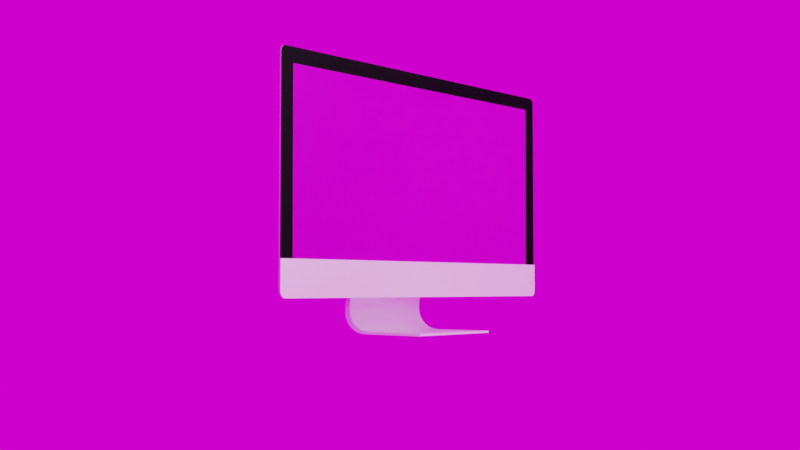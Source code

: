 # Source: MONITOR.blend  (saved by Blender 2.92.15; exported with 4.5.12 LTS)
import bpy
from mathutils import Matrix  # noqa: F401  (used for matrix-valued properties, if any)

bpy.ops.wm.read_factory_settings(use_empty=True)
scene = bpy.context.scene
scene.name = 'Scene'

# ---- collections
col_collection = bpy.data.collections.new('Collection'); scene.collection.children.link(col_collection)

# ---- images (referenced by path relative to the original .blend; pixels are not part of the script)
import os
ASSET_DIR = os.environ.get("B2B_ASSET_DIR", "")  # directory of the original .blend (textures are referenced by path, not embedded)
HERE = os.path.dirname(os.path.abspath(__file__))  # packed textures are extracted next to this script under _unpacked/

def load_image(name, relpath, width, height, colorspace="sRGB"):
    """Load a texture the original file referenced (path relative to the .blend, or extracted next to this script)."""
    p = next((c for c in (os.path.join(HERE, relpath), os.path.join(ASSET_DIR, relpath)) if relpath and os.path.exists(c)), "")
    if p:
        img = bpy.data.images.load(p, check_existing=True)
        img.name = name
    else:  # same state as the original file: an image datablock whose file is absent (Cycles renders it pink)
        img = bpy.data.images.new(name, width, height)
        img.source = "FILE"
        img.filepath = "//" + (relpath or name)
    img.colorspace_settings.name = colorspace
    return img
img_blur_detail_png = load_image('BLUR DETAIL.png', 'BLUR DETAIL.png', 1024, 1024, 'sRGB')
img_christmas_photo_studio_04_4k_exr = load_image('christmas_photo_studio_04_4k.exr', 'christmas_photo_studio_04_4k.exr', 1024, 1024, 'Linear Rec.709')

# ---- materials (node trees are filled in below, after node groups)
mat_glass = bpy.data.materials.new('GLASS')
mat_glass.alpha_threshold = 0.0
mat_glass.line_color = (0.0, 0.0, 0.0, 1.0)
mat_bottom_line = bpy.data.materials.new('BOTTOM LINE')
mat_frame = bpy.data.materials.new('FRAME')
mat_base_color = bpy.data.materials.new('BASE COLOR')

# ---- node groups
ng_auto_smooth = bpy.data.node_groups.new('Auto Smooth', 'GeometryNodeTree')
_s = ng_auto_smooth.interface.new_socket(name='Geometry', in_out='OUTPUT', socket_type='NodeSocketGeometry')
_s = ng_auto_smooth.interface.new_socket(name='Geometry', in_out='INPUT', socket_type='NodeSocketGeometry')
_s = ng_auto_smooth.interface.new_socket(name='Angle', in_out='INPUT', socket_type='NodeSocketFloat')
_s.subtype = 'ANGLE'
_s.min_value = 0.0
_s.max_value = 3.142
ng_auto_smooth.is_modifier = True
_N = ng_auto_smooth.nodes; _L = ng_auto_smooth.links
n0 = _N.new('NodeGroupOutput'); n0.name = 'Group Output'; n0.location = (480, -100)
n1 = _N.new('NodeGroupInput'); n1.name = 'Group Input'; n1.location = (-420, -300)
n2 = _N.new('NodeGroupInput'); n2.name = 'Group Input.001'; n2.location = (-60, -100)
n3 = _N.new('GeometryNodeSetShadeSmooth'); n3.name = 'Set Shade Smooth'; n3.location = (120, -100)
n3.domain = 'EDGE'
n4 = _N.new('GeometryNodeSetShadeSmooth'); n4.name = 'Set Shade Smooth.001'; n4.location = (300, -100)
n5 = _N.new('GeometryNodeInputMeshEdgeAngle'); n5.name = 'Edge Angle'; n5.location = (-420, -220)
n6 = _N.new('GeometryNodeInputEdgeSmooth'); n6.name = 'Is Edge Smooth'; n6.location = (-60, -160)
n7 = _N.new('GeometryNodeInputShadeSmooth'); n7.name = 'Is Face Smooth'; n7.location = (-240, -340)
n8 = _N.new('FunctionNodeBooleanMath'); n8.name = 'Boolean Math'; n8.location = (-60, -220)
n9 = _N.new('FunctionNodeCompare'); n9.name = 'Compare'; n9.location = (-240, -180)
n9.operation = 'LESS_EQUAL'
_L.new(n5.outputs[0], n9.inputs[0])
_L.new(n4.outputs[0], n0.inputs[0])
_L.new(n1.outputs[1], n9.inputs[1])
_L.new(n9.outputs[0], n8.inputs[0])
_L.new(n7.outputs[0], n8.inputs[1])
_L.new(n2.outputs[0], n3.inputs[0])
_L.new(n6.outputs[0], n3.inputs[1])
_L.new(n3.outputs[0], n4.inputs[0])
_L.new(n8.outputs[0], n3.inputs[2])
n0.is_active_output = True

# ---- material node trees
mat_glass.use_nodes = True; mat_glass.node_tree.nodes.clear()
_N = mat_glass.node_tree.nodes; _L = mat_glass.node_tree.links
n0 = _N.new('ShaderNodeOutputMaterial'); n0.name = 'Material Output'; n0.location = (300, 300)
n1 = _N.new('ShaderNodeBsdfGlass'); n1.name = 'Glass BSDF'; n1.location = (-68, 285)
n1.distribution = 'BECKMANN'
n1.inputs[0].default_value = (0.0985, 0.0985, 0.0985, 1.0)
n1.inputs[1].default_value = 0.2059
n1.inputs[2].default_value = 1.45
n2 = _N.new('ShaderNodeBsdfDiffuse'); n2.name = 'Diffuse BSDF'; n2.location = (-72, 66)
n3 = _N.new('ShaderNodeTexImage'); n3.name = 'Image Texture'; n3.location = (-394, 80)
n3.width = 241
n3.image = img_blur_detail_png
n4 = _N.new('ShaderNodeMixShader'); n4.name = 'Mix Shader'; n4.location = (166, 180)
n4.inputs[0].default_value = 0.5167
_L.new(n4.outputs[0], n0.inputs[0])
_L.new(n1.outputs[0], n4.inputs[1])
_L.new(n2.outputs[0], n4.inputs[2])
_L.new(n3.outputs[0], n2.inputs[0])
n0.is_active_output = True
mat_bottom_line.use_nodes = True; mat_bottom_line.node_tree.nodes.clear()
_N = mat_bottom_line.node_tree.nodes; _L = mat_bottom_line.node_tree.links
n0 = _N.new('ShaderNodeBsdfPrincipled'); n0.name = 'Principled BSDF'; n0.location = (10, 300)
n0.distribution = 'GGX'
n0.subsurface_method = 'BURLEY'
n0.inputs[0].default_value = (1.0, 1.0, 1.0, 1.0)
n0.inputs[1].default_value = 0.3309
n0.inputs[2].default_value = 0.25
n0.inputs[3].default_value = 1.45
n0.inputs[27].default_value = (0.0, 0.0, 0.0, 1.0)
n0.inputs[28].default_value = 1.0
n1 = _N.new('ShaderNodeOutputMaterial'); n1.name = 'Material Output'; n1.location = (300, 300)
_L.new(n0.outputs[0], n1.inputs[0])
n1.is_active_output = True
mat_frame.use_nodes = True; mat_frame.node_tree.nodes.clear()
_N = mat_frame.node_tree.nodes; _L = mat_frame.node_tree.links
n0 = _N.new('ShaderNodeOutputMaterial'); n0.name = 'Material Output'; n0.location = (300, 300)
n1 = _N.new('ShaderNodeBsdfGlass'); n1.name = 'Glass BSDF'; n1.location = (10, 300)
n1.distribution = 'BECKMANN'
n1.inputs[0].default_value = (0.08353, 0.08353, 0.08353, 1.0)
n1.inputs[1].default_value = 0.4118
n1.inputs[2].default_value = 1.45
_L.new(n1.outputs[0], n0.inputs[0])
n0.is_active_output = True
mat_base_color.use_nodes = True; mat_base_color.node_tree.nodes.clear()
_N = mat_base_color.node_tree.nodes; _L = mat_base_color.node_tree.links
n0 = _N.new('ShaderNodeBsdfPrincipled'); n0.name = 'Principled BSDF'; n0.location = (10, 300)
n0.distribution = 'GGX'
n0.subsurface_method = 'BURLEY'
n0.inputs[0].default_value = (1.0, 1.0, 1.0, 1.0)
n0.inputs[1].default_value = 0.375
n0.inputs[2].default_value = 0.2794
n0.inputs[3].default_value = 1.45
n0.inputs[27].default_value = (0.0, 0.0, 0.0, 1.0)
n0.inputs[28].default_value = 1.0
n1 = _N.new('ShaderNodeOutputMaterial'); n1.name = 'Material Output'; n1.location = (300, 300)
_L.new(n0.outputs[0], n1.inputs[0])
n1.is_active_output = True

# ---- world
world_world = bpy.data.worlds.new('World'); scene.world = world_world
world_world.use_nodes = True; world_world.node_tree.nodes.clear()
_N = world_world.node_tree.nodes; _L = world_world.node_tree.links
n0 = _N.new('ShaderNodeOutputWorld'); n0.name = 'World Output'; n0.location = (300, 300)
n1 = _N.new('ShaderNodeBackground'); n1.name = 'Background'; n1.location = (10, 300)
n2 = _N.new('ShaderNodeTexEnvironment'); n2.name = 'Environment Texture'; n2.location = (-323, 222)
n2.image = img_christmas_photo_studio_04_4k_exr
_L.new(n1.outputs[0], n0.inputs[0])
_L.new(n2.outputs[0], n1.inputs[0])
n0.is_active_output = True
world_world.color = (0.05088, 0.05088, 0.05088)
world_world.use_sun_shadow = False
world_world.sun_shadow_jitter_overblur = 0.0

# ---- cameras
cam_camera = bpy.data.cameras.new('Camera')
cam_camera.clip_end = 100.0
cam_camera.ortho_scale = 7.314

# ---- lights
light_area = bpy.data.lights.new('Area', 'AREA')
light_area.transmission_factor = 0.0
light_area.energy = 392.7
light_area.shadow_soft_size = 1.0
light_area.shadow_maximum_resolution = 0.006
light_area.use_absolute_resolution = True
light_area.size = 1.0
light_area.size_y = 1.0
light_area_001 = bpy.data.lights.new('Area.001', 'AREA')
light_area_001.transmission_factor = 0.0
light_area_001.energy = 392.7
light_area_001.shadow_soft_size = 1.0
light_area_001.shadow_maximum_resolution = 0.006
light_area_001.use_absolute_resolution = True
light_area_001.size = 1.0
light_area_001.size_y = 1.0

# ---- meshes
me_cube = bpy.data.meshes.new('Cube')
me_cube.from_pydata([(0.4878, 0.005196, -0.5064), (-0.4349, 0.005196, -0.5013), (0.4878, 0.005762, -0.5518), (-0.4349, 0.005762, -0.5518), (0.4878, 0.4152, -1.459), (0.4878, 0.1924, -1.769), (0.4878, 0.4304, -1.504), (0.4878, 0.438, -1.547), (0.4878, 0.438, -1.588), (0.4878, 0.4302, -1.627), (0.4878, 0.415, -1.663), (0.4878, 0.3925, -1.694), (0.4878, 0.3632, -1.72), (0.4878, 0.3278, -1.741), (0.4878, 0.287, -1.757), (0.4878, 0.2415, -1.766), (-0.4349, 0.1949, -1.767), (-0.4349, 0.4175, -1.455), (-0.4349, 0.2441, -1.763), (-0.4349, 0.2896, -1.754), (-0.4349, 0.3304, -1.738), (-0.4349, 0.3658, -1.717), (-0.4349, 0.395, -1.69), (-0.4349, 0.4175, -1.659), (-0.4349, 0.4327, -1.623), (-0.4349, 0.4404, -1.584), (-0.4349, 0.4404, -1.543), (-0.4349, 0.4327, -1.5), (0.5022, 0.3812, -1.441), (0.4999, 0.16, -1.748), (0.5028, 0.3957, -1.485), (0.5033, 0.4028, -1.528), (0.5036, 0.4024, -1.569), (0.5037, 0.3945, -1.607), (0.5037, 0.3792, -1.642), (0.5035, 0.3569, -1.673), (0.503, 0.328, -1.699), (0.5025, 0.2931, -1.72), (0.5017, 0.2529, -1.735), (0.5009, 0.2083, -1.745), (-0.4228, 0.1599, -1.748), (-0.4204, 0.3812, -1.441), (-0.4218, 0.2081, -1.745), (-0.4209, 0.2528, -1.735), (-0.4202, 0.293, -1.72), (-0.4196, 0.328, -1.699), (-0.4192, 0.3569, -1.673), (-0.4189, 0.3792, -1.642), (-0.4189, 0.3945, -1.607), (-0.419, 0.4024, -1.569), (-0.4193, 0.4029, -1.528), (-0.4198, 0.3957, -1.485), (0.4878, -0.415, -1.761), (0.4878, -0.4104, -1.766), (0.4878, -0.415, -1.762), (0.4878, -0.415, -1.762), (0.4878, -0.4148, -1.763), (0.4878, -0.4146, -1.764), (0.4878, -0.4142, -1.765), (0.4878, -0.4138, -1.765), (0.4878, -0.4132, -1.766), (0.4878, -0.4126, -1.766), (0.4878, -0.4119, -1.766), (0.4878, -0.4111, -1.766), (-0.4349, -0.4055, -1.768), (-0.4349, -0.4114, -1.763), (-0.4349, -0.4063, -1.768), (-0.4349, -0.4071, -1.768), (-0.4349, -0.4078, -1.768), (-0.4349, -0.4085, -1.767), (-0.4349, -0.4092, -1.767), (-0.4349, -0.4098, -1.766), (-0.4349, -0.4103, -1.766), (-0.4349, -0.4107, -1.765), (-0.4349, -0.4111, -1.764), (-0.4349, -0.4113, -1.763), (0.4879, -0.4071, -1.747), (0.4878, -0.4135, -1.752), (0.4879, -0.4079, -1.747), (0.4878, -0.4087, -1.747), (0.4878, -0.4094, -1.747), (0.4878, -0.4102, -1.747), (0.4878, -0.4109, -1.748), (0.4878, -0.4116, -1.748), (0.4878, -0.4121, -1.749), (0.4878, -0.4126, -1.75), (0.4878, -0.413, -1.75), (0.4878, -0.4133, -1.751), (-0.4349, -0.4122, -1.752), (-0.4347, -0.4071, -1.747), (-0.4349, -0.4122, -1.751), (-0.4349, -0.4121, -1.75), (-0.4348, -0.4119, -1.75), (-0.4348, -0.4115, -1.749), (-0.4348, -0.4111, -1.748), (-0.4348, -0.4106, -1.748), (-0.4348, -0.41, -1.747), (-0.4348, -0.4093, -1.747), (-0.4348, -0.4086, -1.747), (-0.4348, -0.4079, -1.747), (0.4878, -0.01141, -0.5064), (-0.4349, -0.01141, -0.5013), (0.4878, -0.01084, -0.5518), (-0.4349, -0.01084, -0.5518), (1.649, -0.04352, 0.4901), (1.7, -0.04344, 0.432), (1.658, -0.04163, 0.456), (1.655, -0.04352, 0.4894), (1.661, -0.04352, 0.488), (1.666, -0.04351, 0.486), (1.671, -0.04351, 0.4833), (1.676, -0.04351, 0.4801), (1.681, -0.0435, 0.4762), (1.685, -0.0435, 0.4718), (1.689, -0.04349, 0.467), (1.692, -0.04348, 0.4618), (1.695, -0.04348, 0.4562), (1.697, -0.04347, 0.4503), (1.699, -0.04346, 0.4443), (1.7, -0.04345, 0.4382), (-1.647, -0.04345, 0.4399), (-1.597, -0.04352, 0.492), (-1.609, -0.04178, 0.4594), (-1.647, -0.04346, 0.4461), (-1.646, -0.04347, 0.4521), (-1.644, -0.04347, 0.4579), (-1.642, -0.04348, 0.4635), (-1.639, -0.04349, 0.4688), (-1.636, -0.04349, 0.4736), (-1.632, -0.0435, 0.478), (-1.628, -0.0435, 0.4819), (-1.623, -0.04351, 0.4852), (-1.619, -0.04351, 0.4879), (-1.613, -0.04351, 0.4899), (-1.608, -0.04352, 0.4913), (-1.602, -0.04352, 0.492), (1.7, -0.04127, -1.397), (1.649, -0.0412, -1.452), (1.66, -0.03944, -1.419), (1.7, -0.04126, -1.403), (1.699, -0.04125, -1.409), (1.697, -0.04125, -1.415), (1.695, -0.04124, -1.421), (1.692, -0.04123, -1.426), (1.689, -0.04122, -1.431), (1.685, -0.04122, -1.436), (1.681, -0.04121, -1.44), (1.676, -0.04121, -1.444), (1.671, -0.0412, -1.447), (1.666, -0.0412, -1.449), (1.661, -0.0412, -1.451), (1.655, -0.0412, -1.452), (-1.596, -0.0412, -1.452), (-1.647, -0.04126, -1.397), (-1.607, -0.03944, -1.419), (-1.602, -0.0412, -1.452), (-1.608, -0.0412, -1.451), (-1.613, -0.0412, -1.449), (-1.618, -0.0412, -1.447), (-1.623, -0.04121, -1.444), (-1.628, -0.04121, -1.44), (-1.632, -0.04122, -1.436), (-1.636, -0.04122, -1.431), (-1.639, -0.04123, -1.426), (-1.642, -0.04123, -1.421), (-1.644, -0.04124, -1.415), (-1.646, -0.04125, -1.409), (-1.647, -0.04125, -1.403), (1.7, -0.0573, 0.4319), (1.649, -0.05738, 0.4901), (1.7, -0.05731, 0.4381), (1.699, -0.05732, 0.4443), (1.697, -0.05733, 0.4503), (1.695, -0.05734, 0.4561), (1.692, -0.05734, 0.4617), (1.689, -0.05735, 0.467), (1.685, -0.05736, 0.4718), (1.681, -0.05736, 0.4762), (1.676, -0.05737, 0.48), (1.671, -0.05737, 0.4833), (1.666, -0.05737, 0.486), (1.661, -0.05737, 0.488), (1.655, -0.05738, 0.4894), (-1.597, -0.05738, 0.492), (-1.647, -0.05731, 0.4399), (-1.602, -0.05738, 0.492), (-1.608, -0.05738, 0.4913), (-1.613, -0.05737, 0.4899), (-1.619, -0.05737, 0.4878), (-1.623, -0.05737, 0.4851), (-1.628, -0.05736, 0.4818), (-1.632, -0.05736, 0.478), (-1.636, -0.05735, 0.4736), (-1.639, -0.05735, 0.4687), (-1.642, -0.05734, 0.4635), (-1.644, -0.05733, 0.4579), (-1.646, -0.05733, 0.4521), (-1.647, -0.05732, 0.446), (1.649, -0.05506, -1.452), (1.7, -0.05513, -1.397), (1.655, -0.05506, -1.452), (1.661, -0.05506, -1.451), (1.666, -0.05506, -1.449), (1.671, -0.05506, -1.447), (1.676, -0.05507, -1.444), (1.681, -0.05507, -1.44), (1.685, -0.05508, -1.436), (1.689, -0.05508, -1.431), (1.692, -0.05509, -1.426), (1.695, -0.0551, -1.421), (1.697, -0.05511, -1.415), (1.699, -0.05511, -1.409), (1.7, -0.05512, -1.403), (-1.647, -0.05512, -1.397), (-1.596, -0.05506, -1.452), (-1.647, -0.05511, -1.403), (-1.646, -0.05511, -1.409), (-1.644, -0.0551, -1.415), (-1.642, -0.05509, -1.421), (-1.639, -0.05509, -1.426), (-1.636, -0.05508, -1.431), (-1.632, -0.05508, -1.436), (-1.628, -0.05507, -1.44), (-1.623, -0.05507, -1.444), (-1.618, -0.05506, -1.447), (-1.613, -0.05506, -1.449), (-1.608, -0.05506, -1.451), (-1.602, -0.05506, -1.452), (1.7, -0.05543, -1.147), (-1.647, -0.05542, -1.147), (1.7, -0.04157, -1.147), (-1.513, -0.05542, -1.147), (1.561, -0.05543, -1.147), (-1.521, -0.05722, 0.3617), (1.57, -0.05723, 0.3669), (1.7, -0.06368, -1.397), (1.7, -0.06367, -1.403), (1.699, -0.06366, -1.409), (1.697, -0.06365, -1.415), (1.695, -0.06365, -1.421), (1.692, -0.06364, -1.426), (1.689, -0.06363, -1.431), (1.685, -0.06363, -1.436), (1.681, -0.06362, -1.44), (1.676, -0.06362, -1.444), (1.671, -0.06361, -1.447), (1.666, -0.06361, -1.449), (1.661, -0.06361, -1.451), (1.655, -0.06361, -1.452), (1.649, -0.06361, -1.452), (-1.647, -0.06366, -1.403), (-1.647, -0.06367, -1.397), (-1.646, -0.06366, -1.409), (-1.644, -0.06365, -1.415), (-1.642, -0.06364, -1.421), (-1.639, -0.06364, -1.426), (-1.636, -0.06363, -1.431), (-1.632, -0.06362, -1.436), (-1.628, -0.06362, -1.44), (-1.623, -0.06362, -1.444), (-1.618, -0.06361, -1.447), (-1.613, -0.06361, -1.449), (-1.608, -0.06361, -1.451), (-1.602, -0.06361, -1.452), (-1.596, -0.06361, -1.452), (1.7, -0.06398, -1.147), (-1.647, -0.06397, -1.147), (1.561, -0.06398, -1.147), (-1.513, -0.06397, -1.147)], [], [(2, 3, 41, 28), (29, 40, 89, 76), (40, 16, 64, 66, 67, 68, 69, 70, 71, 72, 73, 74, 75, 65, 88, 90, 91, 92, 93, 94, 95, 96, 97, 98, 99, 89), (5, 29, 76, 78, 79, 80, 81, 82, 83, 84, 85, 86, 87, 77, 52, 54, 55, 56, 57, 58, 59, 60, 61, 62, 63, 53), (0, 2, 28, 4), (3, 1, 17, 41), (1, 0, 4, 17), (5, 16, 18, 15), (15, 18, 19, 14), (14, 19, 20, 13), (13, 20, 21, 12), (12, 21, 22, 11), (11, 22, 23, 10), (10, 23, 24, 9), (9, 24, 25, 8), (8, 25, 26, 7), (7, 26, 27, 6), (6, 27, 17, 4), (4, 28, 30, 6), (6, 30, 31, 7), (7, 31, 32, 8), (8, 32, 33, 9), (9, 33, 34, 10), (10, 34, 35, 11), (11, 35, 36, 12), (12, 36, 37, 13), (13, 37, 38, 14), (14, 38, 39, 15), (15, 39, 29, 5), (16, 40, 42, 18), (18, 42, 43, 19), (19, 43, 44, 20), (20, 44, 45, 21), (21, 45, 46, 22), (22, 46, 47, 23), (23, 47, 48, 24), (24, 48, 49, 25), (25, 49, 50, 26), (26, 50, 51, 27), (27, 51, 41, 17), (40, 29, 39, 42), (42, 39, 38, 43), (43, 38, 37, 44), (44, 37, 36, 45), (45, 36, 35, 46), (46, 35, 34, 47), (47, 34, 33, 48), (48, 33, 32, 49), (49, 32, 31, 50), (50, 31, 30, 51), (51, 30, 28, 41), (77, 88, 65, 52), (52, 65, 75, 54), (54, 75, 74, 55), (55, 74, 73, 56), (56, 73, 72, 57), (57, 72, 71, 58), (58, 71, 70, 59), (59, 70, 69, 60), (60, 69, 68, 61), (61, 68, 67, 62), (62, 67, 66, 63), (63, 66, 64, 53), (88, 77, 87, 90), (90, 87, 86, 91), (91, 86, 85, 92), (92, 85, 84, 93), (93, 84, 83, 94), (94, 83, 82, 95), (95, 82, 81, 96), (96, 81, 80, 97), (97, 80, 79, 98), (98, 79, 78, 99), (99, 78, 76, 89), (16, 5, 53, 64), (3, 2, 102, 103), (136, 230, 228, 199), (2, 0, 100, 102), (1, 3, 103, 101), (0, 1, 101, 100), (168, 170, 171, 172, 173, 174, 175, 176, 177, 178, 179, 180, 181, 182, 169, 183, 185, 186, 187, 188, 189, 190, 191, 192, 193, 194, 195, 196, 197, 184, 229, 231, 233, 234, 232, 228), (152, 137, 198, 214), (100, 101, 122, 121, 104, 106), (103, 102, 138, 137, 152, 154), (120, 153, 213, 229, 184), (101, 103, 154, 153, 120, 122), (102, 100, 106, 105, 230, 136, 138), (104, 107, 106), (107, 108, 106), (108, 109, 106), (109, 110, 106), (110, 111, 106), (111, 112, 106), (112, 113, 106), (113, 114, 106), (114, 115, 106), (115, 116, 106), (116, 117, 106), (117, 118, 106), (118, 119, 106), (119, 105, 106), (120, 123, 122), (123, 124, 122), (124, 125, 122), (125, 126, 122), (126, 127, 122), (127, 128, 122), (128, 129, 122), (129, 130, 122), (130, 131, 122), (131, 132, 122), (132, 133, 122), (133, 134, 122), (134, 135, 122), (135, 121, 122), (136, 139, 138), (139, 140, 138), (140, 141, 138), (141, 142, 138), (142, 143, 138), (143, 144, 138), (144, 145, 138), (145, 146, 138), (146, 147, 138), (147, 148, 138), (148, 149, 138), (149, 150, 138), (150, 151, 138), (151, 137, 138), (152, 155, 154), (155, 156, 154), (156, 157, 154), (157, 158, 154), (158, 159, 154), (159, 160, 154), (160, 161, 154), (161, 162, 154), (162, 163, 154), (163, 164, 154), (164, 165, 154), (165, 166, 154), (166, 167, 154), (167, 153, 154), (136, 199, 212, 139), (139, 212, 211, 140), (140, 211, 210, 141), (141, 210, 209, 142), (142, 209, 208, 143), (143, 208, 207, 144), (144, 207, 206, 145), (145, 206, 205, 146), (146, 205, 204, 147), (147, 204, 203, 148), (148, 203, 202, 149), (149, 202, 201, 150), (150, 201, 200, 151), (151, 200, 198, 137), (213, 153, 167, 215), (215, 167, 166, 216), (216, 166, 165, 217), (217, 165, 164, 218), (218, 164, 163, 219), (219, 163, 162, 220), (220, 162, 161, 221), (221, 161, 160, 222), (222, 160, 159, 223), (223, 159, 158, 224), (224, 158, 157, 225), (225, 157, 156, 226), (226, 156, 155, 227), (227, 155, 152, 214), (104, 169, 182, 107), (107, 182, 181, 108), (108, 181, 180, 109), (109, 180, 179, 110), (110, 179, 178, 111), (111, 178, 177, 112), (112, 177, 176, 113), (113, 176, 175, 114), (114, 175, 174, 115), (115, 174, 173, 116), (116, 173, 172, 117), (117, 172, 171, 118), (118, 171, 170, 119), (119, 170, 168, 105), (183, 121, 135, 185), (185, 135, 134, 186), (186, 134, 133, 187), (187, 133, 132, 188), (188, 132, 131, 189), (189, 131, 130, 190), (190, 130, 129, 191), (191, 129, 128, 192), (192, 128, 127, 193), (193, 127, 126, 194), (194, 126, 125, 195), (195, 125, 124, 196), (196, 124, 123, 197), (197, 123, 120, 184), (104, 121, 183, 169), (228, 230, 105, 168), (200, 201, 247, 248), (265, 267, 268, 266, 251, 250, 252, 253, 254, 255, 256, 257, 258, 259, 260, 261, 262, 263, 264, 249, 248, 247, 246, 245, 244, 243, 242, 241, 240, 239, 238, 237, 236, 235), (232, 234, 233, 231), (225, 226, 262, 261), (231, 229, 266, 268), (206, 207, 241, 242), (219, 220, 256, 255), (232, 231, 268, 267), (198, 200, 248, 249), (226, 227, 263, 262), (212, 199, 235, 236), (199, 228, 265, 235), (205, 206, 242, 243), (220, 221, 257, 256), (213, 215, 250, 251), (227, 214, 264, 263), (211, 212, 236, 237), (204, 205, 243, 244), (221, 222, 258, 257), (210, 211, 237, 238), (215, 216, 252, 250), (203, 204, 244, 245), (222, 223, 259, 258), (214, 198, 249, 264), (209, 210, 238, 239), (216, 217, 253, 252), (202, 203, 245, 246), (223, 224, 260, 259), (229, 213, 251, 266), (208, 209, 239, 240), (217, 218, 254, 253), (201, 202, 246, 247), (224, 225, 261, 260), (207, 208, 240, 241), (218, 219, 255, 254), (228, 232, 267, 265)])
me_cube.polygons.foreach_set('use_smooth', [True] * 237)
me_cube.polygons.foreach_set('material_index', [3, 3, 3, 3, 3, 3, 3, 3, 3, 3, 3, 3, 3, 3, 3, 3, 3, 3, 3, 3, 3, 3, 3, 3, 3, 3, 3, 3, 3, 3, 3, 3, 3, 3, 3, 3, 3, 3, 3, 3, 3, 3, 3, 3, 3, 3, 3, 3, 3, 3, 3, 3, 3, 3, 3, 3, 3, 3, 3, 3, 3, 3, 3, 3, 3, 3, 3, 3, 3, 3, 3, 3, 3, 3, 3, 3, 3, 3, 3, 3, 2, 3, 3, 3, 3, 3, 3, 3, 3, 3, 3, 3, 3, 3, 3, 3, 3, 3, 3, 3, 3, 3, 3, 3, 3, 3, 3, 3, 3, 3, 3, 3, 3, 3, 3, 3, 3, 3, 3, 3, 3, 3, 3, 3, 3, 3, 3, 3, 3, 3, 3, 3, 3, 3, 3, 3, 3, 3, 3, 3, 3, 3, 3, 3, 3, 3, 3, 3, 3, 3, 3, 3, 3, 3, 3, 3, 3, 3, 3, 3, 3, 3, 3, 3, 3, 3, 3, 3, 3, 3, 3, 3, 3, 3, 3, 3, 3, 3, 3, 3, 3, 3, 3, 3, 3, 3, 3, 3, 3, 3, 3, 3, 3, 3, 3, 3, 3, 3, 3, 0, 3, 3, 1, 0, 3, 1, 3, 3, 1, 3, 3, 3, 3, 3, 3, 3, 3, 3, 3, 3, 3, 3, 3, 3, 3, 3, 3, 3, 3, 3, 3, 3, 3, 3, 3, 3, 1])
_uv = me_cube.uv_layers.new(name='UVMap')
_uv.uv.foreach_set('vector', [0.4551, 0.4009, 0.4551, 0.3521, 0.4551, 0.3521, 0.4551, 0.4009, 0.4551, 0.4009, 0.4551, 0.3521, 0.4551, 0.3521, 0.4551, 0.4009, 0.4551, 0.3521, 0.4659, 0.3521, 0.4659, 0.3521, 0.4659, 0.3521, 0.4659, 0.3521, 0.4658, 0.3521, 0.4658, 0.3521, 0.4657, 0.3521, 0.465, 0.3521, 0.4646, 0.3521, 0.4643, 0.3521, 0.4639, 0.3521, 0.4636, 0.3521, 0.4632, 0.3521, 0.4579, 0.3521, 0.4575, 0.3521, 0.4571, 0.3521, 0.4567, 0.3521, 0.4564, 0.3521, 0.4561, 0.3521, 0.4554, 0.3521, 0.4553, 0.3521, 0.4552, 0.3521, 0.4552, 0.3521, 0.4551, 0.3521, 0.4551, 0.3521, 0.4655, 0.4009, 0.4551, 0.4009, 0.4551, 0.4009, 0.4551, 0.4009, 0.4552, 0.4009, 0.4552, 0.4009, 0.4553, 0.4009, 0.4554, 0.4009, 0.4561, 0.4009, 0.4564, 0.4009, 0.4568, 0.4009, 0.4572, 0.4009, 0.4576, 0.4009, 0.458, 0.4009, 0.4627, 0.4009, 0.4631, 0.4009, 0.4635, 0.4009, 0.4638, 0.4009, 0.4642, 0.4009, 0.4645, 0.4009, 0.4653, 0.4009, 0.4654, 0.4009, 0.4654, 0.4009, 0.4655, 0.4009, 0.4655, 0.4009, 0.4655, 0.4009, 0.4655, 0.4009, 0.4551, 0.4009, 0.4551, 0.4009, 0.4655, 0.4009, 0.4551, 0.3521, 0.4659, 0.3521, 0.4659, 0.3521, 0.4551, 0.3521, 0.4659, 0.3521, 0.4655, 0.4009, 0.4655, 0.4009, 0.4659, 0.3521, 0.4655, 0.4009, 0.4659, 0.3521, 0.4653, 0.3521, 0.4649, 0.4009, 0.4649, 0.4009, 0.4653, 0.3521, 0.4633, 0.3521, 0.4632, 0.4009, 0.4632, 0.4009, 0.4633, 0.3521, 0.4602, 0.3521, 0.4604, 0.4009, 0.4604, 0.4009, 0.4602, 0.3521, 0.4559, 0.3521, 0.4567, 0.4009, 0.4567, 0.4009, 0.4559, 0.3521, 0.4506, 0.3521, 0.4522, 0.4009, 0.4522, 0.4009, 0.4506, 0.3521, 0.4544, 0.3521, 0.4535, 0.4009, 0.4535, 0.4009, 0.4544, 0.3521, 0.4583, 0.3521, 0.4576, 0.4009, 0.4576, 0.4009, 0.4583, 0.3521, 0.4615, 0.3521, 0.461, 0.4009, 0.461, 0.4009, 0.4615, 0.3521, 0.4639, 0.3521, 0.4634, 0.4009, 0.4634, 0.4009, 0.4639, 0.3521, 0.4654, 0.3521, 0.465, 0.4009, 0.465, 0.4009, 0.4654, 0.3521, 0.4659, 0.3521, 0.4655, 0.4009, 0.4655, 0.4009, 0.4551, 0.4009, 0.4546, 0.4009, 0.465, 0.4009, 0.465, 0.4009, 0.4546, 0.4009, 0.4531, 0.4009, 0.4634, 0.4009, 0.4634, 0.4009, 0.4531, 0.4009, 0.4506, 0.4009, 0.461, 0.4009, 0.461, 0.4009, 0.4506, 0.4009, 0.4473, 0.4009, 0.4576, 0.4009, 0.4576, 0.4009, 0.4473, 0.4009, 0.4431, 0.4009, 0.4535, 0.4009, 0.4535, 0.4009, 0.4431, 0.4009, 0.4417, 0.4009, 0.4522, 0.4009, 0.4522, 0.4009, 0.4417, 0.4009, 0.4464, 0.4009, 0.4567, 0.4009, 0.4567, 0.4009, 0.4464, 0.4009, 0.4501, 0.4009, 0.4604, 0.4009, 0.4604, 0.4009, 0.4501, 0.4009, 0.4528, 0.4009, 0.4632, 0.4009, 0.4632, 0.4009, 0.4528, 0.4009, 0.4545, 0.4009, 0.4649, 0.4009, 0.4649, 0.4009, 0.4545, 0.4009, 0.4551, 0.4009, 0.4655, 0.4009, 0.4659, 0.3521, 0.4551, 0.3521, 0.4545, 0.3521, 0.4653, 0.3521, 0.4653, 0.3521, 0.4545, 0.3521, 0.4525, 0.3521, 0.4633, 0.3521, 0.4633, 0.3521, 0.4525, 0.3521, 0.4494, 0.3521, 0.4602, 0.3521, 0.4602, 0.3521, 0.4494, 0.3521, 0.4452, 0.3521, 0.4559, 0.3521, 0.4559, 0.3521, 0.4452, 0.3521, 0.4399, 0.3521, 0.4506, 0.3521, 0.4506, 0.3521, 0.4399, 0.3521, 0.4436, 0.3521, 0.4544, 0.3521, 0.4544, 0.3521, 0.4436, 0.3521, 0.4476, 0.3521, 0.4583, 0.3521, 0.4583, 0.3521, 0.4476, 0.3521, 0.4508, 0.3521, 0.4615, 0.3521, 0.4615, 0.3521, 0.4508, 0.3521, 0.4531, 0.3521, 0.4639, 0.3521, 0.4639, 0.3521, 0.4531, 0.3521, 0.4546, 0.3521, 0.4654, 0.3521, 0.4654, 0.3521, 0.4546, 0.3521, 0.4551, 0.3521, 0.4659, 0.3521, 0.4551, 0.3521, 0.4551, 0.4009, 0.4545, 0.4009, 0.4545, 0.3521, 0.4545, 0.3521, 0.4545, 0.4009, 0.4528, 0.4009, 0.4525, 0.3521, 0.4525, 0.3521, 0.4528, 0.4009, 0.4501, 0.4009, 0.4494, 0.3521, 0.4494, 0.3521, 0.4501, 0.4009, 0.4464, 0.4009, 0.4452, 0.3521, 0.4452, 0.3521, 0.4464, 0.4009, 0.4417, 0.4009, 0.4399, 0.3521, 0.4399, 0.3521, 0.4417, 0.4009, 0.4431, 0.4009, 0.4436, 0.3521, 0.4436, 0.3521, 0.4431, 0.4009, 0.4473, 0.4009, 0.4476, 0.3521, 0.4476, 0.3521, 0.4473, 0.4009, 0.4506, 0.4009, 0.4508, 0.3521, 0.4508, 0.3521, 0.4506, 0.4009, 0.4531, 0.4009, 0.4531, 0.3521, 0.4531, 0.3521, 0.4531, 0.4009, 0.4546, 0.4009, 0.4546, 0.3521, 0.4546, 0.3521, 0.4546, 0.4009, 0.4551, 0.4009, 0.4551, 0.3521, 0.458, 0.4009, 0.4579, 0.3521, 0.4632, 0.3521, 0.4627, 0.4009, 0.4627, 0.4009, 0.4632, 0.3521, 0.4636, 0.3521, 0.4631, 0.4009, 0.4631, 0.4009, 0.4636, 0.3521, 0.4639, 0.3521, 0.4635, 0.4009, 0.4635, 0.4009, 0.4639, 0.3521, 0.4643, 0.3521, 0.4638, 0.4009, 0.4638, 0.4009, 0.4643, 0.3521, 0.4646, 0.3521, 0.4642, 0.4009, 0.4642, 0.4009, 0.4646, 0.3521, 0.465, 0.3521, 0.4645, 0.4009, 0.4645, 0.4009, 0.465, 0.3521, 0.4657, 0.3521, 0.4653, 0.4009, 0.4653, 0.4009, 0.4657, 0.3521, 0.4658, 0.3521, 0.4654, 0.4009, 0.4654, 0.4009, 0.4658, 0.3521, 0.4658, 0.3521, 0.4654, 0.4009, 0.4654, 0.4009, 0.4658, 0.3521, 0.4659, 0.3521, 0.4655, 0.4009, 0.4655, 0.4009, 0.4659, 0.3521, 0.4659, 0.3521, 0.4655, 0.4009, 0.4655, 0.4009, 0.4659, 0.3521, 0.4659, 0.3521, 0.4655, 0.4009, 0.4579, 0.3521, 0.458, 0.4009, 0.4576, 0.4009, 0.4575, 0.3521, 0.4575, 0.3521, 0.4576, 0.4009, 0.4572, 0.4009, 0.4571, 0.3521, 0.4571, 0.3521, 0.4572, 0.4009, 0.4568, 0.4009, 0.4567, 0.3521, 0.4567, 0.3521, 0.4568, 0.4009, 0.4564, 0.4009, 0.4564, 0.3521, 0.4564, 0.3521, 0.4564, 0.4009, 0.4561, 0.4009, 0.4561, 0.3521, 0.4561, 0.3521, 0.4561, 0.4009, 0.4554, 0.4009, 0.4554, 0.3521, 0.4554, 0.3521, 0.4554, 0.4009, 0.4553, 0.4009, 0.4553, 0.3521, 0.4553, 0.3521, 0.4553, 0.4009, 0.4552, 0.4009, 0.4552, 0.3521, 0.4552, 0.3521, 0.4552, 0.4009, 0.4552, 0.4009, 0.4552, 0.3521, 0.4552, 0.3521, 0.4552, 0.4009, 0.4551, 0.4009, 0.4551, 0.3521, 0.4551, 0.3521, 0.4551, 0.4009, 0.4551, 0.4009, 0.4551, 0.3521, 0.4659, 0.3521, 0.4655, 0.4009, 0.4655, 0.4009, 0.4659, 0.3521, 0.4551, 0.3521, 0.4551, 0.4009, 0.4551, 0.4009, 0.4551, 0.3521, 0.4555, 0.4009, 0.4568, 0.4009, 0.4568, 0.4009, 0.4555, 0.4009, 0.4551, 0.4009, 0.4655, 0.4009, 0.4655, 0.4009, 0.4551, 0.4009, 0.4659, 0.3521, 0.4551, 0.3521, 0.4551, 0.3521, 0.4659, 0.3521, 0.4655, 0.4009, 0.4659, 0.3521, 0.4659, 0.3521, 0.4655, 0.4009, 0.4652, 0.4009, 0.4652, 0.4009, 0.4653, 0.4009, 0.4653, 0.4009, 0.4653, 0.4009, 0.4654, 0.4009, 0.4654, 0.4009, 0.4655, 0.4009, 0.4655, 0.4007, 0.4655, 0.4006, 0.4655, 0.4005, 0.4655, 0.4004, 0.4655, 0.4004, 0.4655, 0.4003, 0.4655, 0.4002, 0.4659, 0.3528, 0.4659, 0.3527, 0.4659, 0.3527, 0.4659, 0.3526, 0.4659, 0.3525, 0.4659, 0.3524, 0.4659, 0.3524, 0.4659, 0.3522, 0.4658, 0.3521, 0.4658, 0.3521, 0.4657, 0.3521, 0.4657, 0.3521, 0.4657, 0.3521, 0.4656, 0.3521, 0.4656, 0.3521, 0.4568, 0.3521, 0.4568, 0.354, 0.4652, 0.3539, 0.4649, 0.3988, 0.4568, 0.3987, 0.4568, 0.4009, 0.4551, 0.3528, 0.4551, 0.4002, 0.4551, 0.4002, 0.4551, 0.3528, 0.4655, 0.4009, 0.4659, 0.3521, 0.4659, 0.3521, 0.4659, 0.3528, 0.4655, 0.4002, 0.4655, 0.4009, 0.4551, 0.3521, 0.4551, 0.4009, 0.4551, 0.4009, 0.4551, 0.4002, 0.4551, 0.3528, 0.4551, 0.3521, 0.4656, 0.3521, 0.4554, 0.3521, 0.4554, 0.3521, 0.4568, 0.3521, 0.4656, 0.3521, 0.4659, 0.3521, 0.4551, 0.3521, 0.4551, 0.3521, 0.4554, 0.3521, 0.4656, 0.3521, 0.4659, 0.3521, 0.4551, 0.4009, 0.4655, 0.4009, 0.4655, 0.4009, 0.4652, 0.4009, 0.4568, 0.4009, 0.4555, 0.4009, 0.4551, 0.4009, 0.4655, 0.4002, 0.4655, 0.4003, 0.4655, 0.4009, 0.4655, 0.4003, 0.4655, 0.4004, 0.4655, 0.4009, 0.4655, 0.4004, 0.4655, 0.4004, 0.4655, 0.4009, 0.4655, 0.4004, 0.4655, 0.4005, 0.4655, 0.4009, 0.4655, 0.4005, 0.4655, 0.4006, 0.4655, 0.4009, 0.4655, 0.4006, 0.4655, 0.4007, 0.4655, 0.4009, 0.4655, 0.4007, 0.4655, 0.4007, 0.4655, 0.4009, 0.4655, 0.4007, 0.4655, 0.4008, 0.4655, 0.4009, 0.4655, 0.4008, 0.4655, 0.4008, 0.4655, 0.4009, 0.4655, 0.4008, 0.4655, 0.4009, 0.4655, 0.4009, 0.4655, 0.4009, 0.4655, 0.4009, 0.4655, 0.4009, 0.4655, 0.4009, 0.4655, 0.4009, 0.4655, 0.4009, 0.4655, 0.4009, 0.4655, 0.401, 0.4655, 0.4009, 0.4655, 0.401, 0.4655, 0.401, 0.4655, 0.4009, 0.4656, 0.3521, 0.4656, 0.3521, 0.4659, 0.3521, 0.4656, 0.3521, 0.4657, 0.3521, 0.4659, 0.3521, 0.4657, 0.3521, 0.4657, 0.3521, 0.4659, 0.3521, 0.4657, 0.3521, 0.4657, 0.3521, 0.4659, 0.3521, 0.4657, 0.3521, 0.4658, 0.3521, 0.4659, 0.3521, 0.4658, 0.3521, 0.4658, 0.3521, 0.4659, 0.3521, 0.4658, 0.3521, 0.4658, 0.3521, 0.4659, 0.3521, 0.4658, 0.3521, 0.4658, 0.3521, 0.4659, 0.3521, 0.4658, 0.3521, 0.4659, 0.3521, 0.4659, 0.3521, 0.4659, 0.3521, 0.4659, 0.3521, 0.4659, 0.3521, 0.4659, 0.3521, 0.4659, 0.3521, 0.4659, 0.3521, 0.4659, 0.3521, 0.4659, 0.3521, 0.4659, 0.3521, 0.4659, 0.3521, 0.4659, 0.3521, 0.4659, 0.3521, 0.4659, 0.3521, 0.4659, 0.3521, 0.4659, 0.3521, 0.4555, 0.4009, 0.4554, 0.4009, 0.4551, 0.4009, 0.4554, 0.4009, 0.4554, 0.4009, 0.4551, 0.4009, 0.4554, 0.4009, 0.4553, 0.4009, 0.4551, 0.4009, 0.4553, 0.4009, 0.4553, 0.4009, 0.4551, 0.4009, 0.4553, 0.4009, 0.4553, 0.4009, 0.4551, 0.4009, 0.4553, 0.4009, 0.4553, 0.4009, 0.4551, 0.4009, 0.4553, 0.4009, 0.4552, 0.4009, 0.4551, 0.4009, 0.4552, 0.4009, 0.4552, 0.4009, 0.4551, 0.4009, 0.4552, 0.4009, 0.4552, 0.4009, 0.4551, 0.4009, 0.4552, 0.4009, 0.4552, 0.4009, 0.4551, 0.4009, 0.4552, 0.4009, 0.4551, 0.4009, 0.4551, 0.4009, 0.4551, 0.4009, 0.4551, 0.4009, 0.4551, 0.4009, 0.4551, 0.4009, 0.4551, 0.4009, 0.4551, 0.4009, 0.4551, 0.4009, 0.4551, 0.4009, 0.4551, 0.4009, 0.4551, 0.3528, 0.4551, 0.3527, 0.4551, 0.3521, 0.4551, 0.3527, 0.4551, 0.3527, 0.4551, 0.3521, 0.4551, 0.3527, 0.4551, 0.3526, 0.4551, 0.3521, 0.4551, 0.3526, 0.4551, 0.3525, 0.4551, 0.3521, 0.4551, 0.3525, 0.4551, 0.3524, 0.4551, 0.3521, 0.4551, 0.3524, 0.4551, 0.3524, 0.4551, 0.3521, 0.4551, 0.3524, 0.4551, 0.3523, 0.4551, 0.3521, 0.4551, 0.3523, 0.4551, 0.3522, 0.4551, 0.3521, 0.4551, 0.3522, 0.4551, 0.3522, 0.4551, 0.3521, 0.4551, 0.3522, 0.4551, 0.3522, 0.4551, 0.3521, 0.4551, 0.3522, 0.4551, 0.3521, 0.4551, 0.3521, 0.4551, 0.3521, 0.4551, 0.3521, 0.4551, 0.3521, 0.4551, 0.3521, 0.4551, 0.3521, 0.4551, 0.3521, 0.4551, 0.3521, 0.4551, 0.3521, 0.4551, 0.3521, 0.4555, 0.4009, 0.4555, 0.4009, 0.4554, 0.4009, 0.4554, 0.4009, 0.4554, 0.4009, 0.4554, 0.4009, 0.4554, 0.4009, 0.4554, 0.4009, 0.4554, 0.4009, 0.4554, 0.4009, 0.4553, 0.4009, 0.4553, 0.4009, 0.4553, 0.4009, 0.4553, 0.4009, 0.4553, 0.4009, 0.4553, 0.4009, 0.4553, 0.4009, 0.4553, 0.4009, 0.4553, 0.4009, 0.4553, 0.4009, 0.4553, 0.4009, 0.4553, 0.4009, 0.4553, 0.4009, 0.4553, 0.4009, 0.4553, 0.4009, 0.4553, 0.4009, 0.4552, 0.4009, 0.4551, 0.4009, 0.4551, 0.4009, 0.4552, 0.4009, 0.4552, 0.4006, 0.4551, 0.4006, 0.4551, 0.4006, 0.4552, 0.4006, 0.4551, 0.4006, 0.4551, 0.4006, 0.4551, 0.4006, 0.4551, 0.4006, 0.4551, 0.4005, 0.4551, 0.4005, 0.4551, 0.4005, 0.4551, 0.4005, 0.4551, 0.4004, 0.4551, 0.4004, 0.4551, 0.4004, 0.4551, 0.4004, 0.4551, 0.4004, 0.4551, 0.4004, 0.4551, 0.4004, 0.4551, 0.4004, 0.4551, 0.4003, 0.4551, 0.4003, 0.4551, 0.4003, 0.4551, 0.4003, 0.4551, 0.4002, 0.4551, 0.4002, 0.4554, 0.3521, 0.4554, 0.3521, 0.4554, 0.3521, 0.4554, 0.3521, 0.4554, 0.3521, 0.4554, 0.3521, 0.4554, 0.3521, 0.4554, 0.3521, 0.4554, 0.3521, 0.4554, 0.3521, 0.4553, 0.3521, 0.4553, 0.3521, 0.4553, 0.3521, 0.4553, 0.3521, 0.4553, 0.3521, 0.4553, 0.3521, 0.4553, 0.3521, 0.4553, 0.3521, 0.4553, 0.3521, 0.4553, 0.3521, 0.4553, 0.3521, 0.4553, 0.3521, 0.4552, 0.3521, 0.4552, 0.3521, 0.4552, 0.3521, 0.4552, 0.3521, 0.4551, 0.3521, 0.4552, 0.3522, 0.4552, 0.3522, 0.4551, 0.3521, 0.4551, 0.3524, 0.4552, 0.3524, 0.4552, 0.3524, 0.4551, 0.3524, 0.4551, 0.3524, 0.4551, 0.3524, 0.4551, 0.3524, 0.4551, 0.3524, 0.4551, 0.3525, 0.4551, 0.3525, 0.4551, 0.3525, 0.4551, 0.3525, 0.4551, 0.3526, 0.4551, 0.3526, 0.4551, 0.3526, 0.4551, 0.3526, 0.4551, 0.3527, 0.4551, 0.3527, 0.4551, 0.3527, 0.4551, 0.3527, 0.4551, 0.3527, 0.4551, 0.3527, 0.4551, 0.3527, 0.4551, 0.3527, 0.4551, 0.3528, 0.4551, 0.3528, 0.4655, 0.4002, 0.4655, 0.4002, 0.4655, 0.4003, 0.4655, 0.4003, 0.4655, 0.4003, 0.4655, 0.4003, 0.4655, 0.4004, 0.4655, 0.4004, 0.4655, 0.4004, 0.4655, 0.4004, 0.4655, 0.4004, 0.4655, 0.4004, 0.4655, 0.4004, 0.4655, 0.4004, 0.4655, 0.4005, 0.4655, 0.4005, 0.4655, 0.4005, 0.4655, 0.4005, 0.4655, 0.4006, 0.4655, 0.4006, 0.4655, 0.4006, 0.4655, 0.4006, 0.4655, 0.4007, 0.4655, 0.4007, 0.4655, 0.4007, 0.4655, 0.4007, 0.4655, 0.4009, 0.4655, 0.4009, 0.4655, 0.4009, 0.4655, 0.4009, 0.4654, 0.4009, 0.4654, 0.4009, 0.4654, 0.4009, 0.4654, 0.4009, 0.4654, 0.4009, 0.4654, 0.4009, 0.4654, 0.4009, 0.4654, 0.4009, 0.4653, 0.4009, 0.4653, 0.4009, 0.4653, 0.4009, 0.4653, 0.4009, 0.4653, 0.4009, 0.4653, 0.4009, 0.4653, 0.4009, 0.4653, 0.4009, 0.4653, 0.4009, 0.4653, 0.4009, 0.4653, 0.4009, 0.4653, 0.4009, 0.4652, 0.4009, 0.4652, 0.4009, 0.4652, 0.4009, 0.4652, 0.4009, 0.4652, 0.4009, 0.4652, 0.4009, 0.4659, 0.3528, 0.4659, 0.3528, 0.4659, 0.3527, 0.4659, 0.3527, 0.4659, 0.3527, 0.4659, 0.3527, 0.4659, 0.3527, 0.4659, 0.3527, 0.4659, 0.3527, 0.4659, 0.3527, 0.4659, 0.3526, 0.4659, 0.3526, 0.4659, 0.3526, 0.4659, 0.3526, 0.4659, 0.3525, 0.4659, 0.3525, 0.4659, 0.3525, 0.4659, 0.3525, 0.4659, 0.3524, 0.4659, 0.3524, 0.4659, 0.3524, 0.4659, 0.3524, 0.4659, 0.3524, 0.4659, 0.3524, 0.4659, 0.3524, 0.4659, 0.3524, 0.4659, 0.3521, 0.4659, 0.3522, 0.4659, 0.3522, 0.4659, 0.3521, 0.4658, 0.3521, 0.4658, 0.3521, 0.4658, 0.3521, 0.4658, 0.3521, 0.4658, 0.3521, 0.4658, 0.3521, 0.4658, 0.3521, 0.4658, 0.3521, 0.4657, 0.3521, 0.4657, 0.3521, 0.4657, 0.3521, 0.4657, 0.3521, 0.4657, 0.3521, 0.4657, 0.3521, 0.4657, 0.3521, 0.4657, 0.3521, 0.4657, 0.3521, 0.4657, 0.3521, 0.4657, 0.3521, 0.4657, 0.3521, 0.4656, 0.3521, 0.4656, 0.3521, 0.4656, 0.3521, 0.4656, 0.3521, 0.4656, 0.3521, 0.4656, 0.3521, 0.4655, 0.4002, 0.4659, 0.3528, 0.4659, 0.3528, 0.4655, 0.4002, 0.4568, 0.4009, 0.4568, 0.4009, 0.4652, 0.4009, 0.4652, 0.4009, 0.4551, 0.4003, 0.4551, 0.4004, 0.4551, 0.4004, 0.4551, 0.4003, 0.4568, 0.4009, 0.4568, 0.3987, 0.4568, 0.354, 0.4568, 0.3521, 0.4554, 0.3521, 0.4554, 0.3521, 0.4554, 0.3521, 0.4553, 0.3521, 0.4553, 0.3521, 0.4553, 0.3521, 0.4552, 0.3521, 0.4552, 0.3522, 0.4552, 0.3524, 0.4551, 0.3524, 0.4551, 0.3525, 0.4551, 0.3526, 0.4551, 0.3527, 0.4551, 0.3527, 0.4551, 0.3528, 0.4551, 0.4002, 0.4551, 0.4003, 0.4551, 0.4004, 0.4551, 0.4004, 0.4551, 0.4005, 0.4551, 0.4006, 0.4552, 0.4006, 0.4552, 0.4009, 0.4553, 0.4009, 0.4553, 0.4009, 0.4553, 0.4009, 0.4553, 0.4009, 0.4554, 0.4009, 0.4554, 0.4009, 0.4555, 0.4009, 0.4568, 0.3987, 0.4649, 0.3988, 0.4652, 0.3539, 0.4568, 0.354, 0.4551, 0.3526, 0.4551, 0.3527, 0.4551, 0.3527, 0.4551, 0.3526, 0.4568, 0.354, 0.4568, 0.3521, 0.4568, 0.3521, 0.4568, 0.354, 0.4552, 0.4009, 0.4553, 0.4009, 0.4553, 0.4009, 0.4552, 0.4009, 0.4553, 0.3521, 0.4552, 0.3521, 0.4552, 0.3521, 0.4553, 0.3521, 0.4568, 0.3987, 0.4568, 0.354, 0.4568, 0.354, 0.4568, 0.3987, 0.4551, 0.4002, 0.4551, 0.4003, 0.4551, 0.4003, 0.4551, 0.4002, 0.4551, 0.3527, 0.4551, 0.3527, 0.4551, 0.3527, 0.4551, 0.3527, 0.4554, 0.4009, 0.4555, 0.4009, 0.4555, 0.4009, 0.4554, 0.4009, 0.4555, 0.4009, 0.4568, 0.4009, 0.4568, 0.4009, 0.4555, 0.4009, 0.4552, 0.4006, 0.4552, 0.4009, 0.4552, 0.4009, 0.4552, 0.4006, 0.4552, 0.3521, 0.4552, 0.3522, 0.4552, 0.3522, 0.4552, 0.3521, 0.4554, 0.3521, 0.4554, 0.3521, 0.4554, 0.3521, 0.4554, 0.3521, 0.4551, 0.3527, 0.4551, 0.3528, 0.4551, 0.3528, 0.4551, 0.3527, 0.4554, 0.4009, 0.4554, 0.4009, 0.4554, 0.4009, 0.4554, 0.4009, 0.4551, 0.4006, 0.4552, 0.4006, 0.4552, 0.4006, 0.4551, 0.4006, 0.4552, 0.3522, 0.4552, 0.3524, 0.4552, 0.3524, 0.4552, 0.3522, 0.4553, 0.4009, 0.4554, 0.4009, 0.4554, 0.4009, 0.4553, 0.4009, 0.4554, 0.3521, 0.4554, 0.3521, 0.4554, 0.3521, 0.4554, 0.3521, 0.4551, 0.4005, 0.4551, 0.4006, 0.4551, 0.4006, 0.4551, 0.4005, 0.4552, 0.3524, 0.4551, 0.3524, 0.4551, 0.3524, 0.4552, 0.3524, 0.4551, 0.3528, 0.4551, 0.4002, 0.4551, 0.4002, 0.4551, 0.3528, 0.4553, 0.4009, 0.4553, 0.4009, 0.4553, 0.4009, 0.4553, 0.4009, 0.4554, 0.3521, 0.4553, 0.3521, 0.4553, 0.3521, 0.4554, 0.3521, 0.4551, 0.4004, 0.4551, 0.4005, 0.4551, 0.4005, 0.4551, 0.4004, 0.4551, 0.3524, 0.4551, 0.3525, 0.4551, 0.3525, 0.4551, 0.3524, 0.4568, 0.3521, 0.4554, 0.3521, 0.4554, 0.3521, 0.4568, 0.3521, 0.4553, 0.4009, 0.4553, 0.4009, 0.4553, 0.4009, 0.4553, 0.4009, 0.4553, 0.3521, 0.4553, 0.3521, 0.4553, 0.3521, 0.4553, 0.3521, 0.4551, 0.4004, 0.4551, 0.4004, 0.4551, 0.4004, 0.4551, 0.4004, 0.4551, 0.3525, 0.4551, 0.3526, 0.4551, 0.3526, 0.4551, 0.3525, 0.4553, 0.4009, 0.4553, 0.4009, 0.4553, 0.4009, 0.4553, 0.4009, 0.4553, 0.3521, 0.4553, 0.3521, 0.4553, 0.3521, 0.4553, 0.3521, 0.4568, 0.4009, 0.4568, 0.3987, 0.4568, 0.3987, 0.4568, 0.4009])
me_cube.materials.append(mat_glass)
me_cube.materials.append(mat_bottom_line)
me_cube.materials.append(mat_frame)
me_cube.materials.append(mat_base_color)
me_cube.use_remesh_preserve_volume = False
me_cube.use_remesh_preserve_attributes = False
me_cube.use_mirror_vertex_groups = False
me_cube.update()

# ---- objects
ob_cube = bpy.data.objects.new('Cube', me_cube)
ob_camera = bpy.data.objects.new('Camera', cam_camera)
ob_area = bpy.data.objects.new('Area', light_area)
ob_area_001 = bpy.data.objects.new('Area.001', light_area_001)

# ---- transforms, parenting, visibility, modifiers, constraints
ob_cube.location = (0.0, 0.0, 1.775)
ob_cube.lock_rotations_4d = False
ob_cube.empty_display_type = 'ARROWS'
ob_cube.lineart.crease_threshold = 0.0
_m = ob_cube.modifiers.new('Auto Smooth', 'NODES')
_m.node_group = ng_auto_smooth
_gi = [s.identifier for s in ng_auto_smooth.interface.items_tree if s.item_type == 'SOCKET' and s.in_out == 'INPUT']
_m[_gi[1]] = 0.5236  # Angle
ob_camera.location = (-7.331, -6.318, 0.4059)
ob_camera.rotation_euler = (1.627, -4.694e-07, -0.8447)
ob_camera.scale = (1.0, 1.0, 1.0)
ob_camera.lock_rotations_4d = False
ob_camera.empty_display_type = 'ARROWS'
ob_camera.color = (0.0, 0.0, 0.0, 0.0)
ob_camera.display_type = 'WIRE'
ob_camera.lineart.crease_threshold = 0.0
ob_area.location = (0.0, -6.042, 4.377)
ob_area.rotation_euler = (1.084, -0.0, 0.0)
ob_area.scale = (8.99, 8.99, 8.99)
ob_area.lineart.crease_threshold = 0.0
ob_area_001.location = (-0.7376, -8.662, 2.929)
ob_area_001.rotation_euler = (1.084, -0.0, -0.8581)
ob_area_001.scale = (8.99, 8.99, 8.99)
ob_area_001.lineart.crease_threshold = 0.0

# ---- collection membership
col_collection.objects.link(ob_cube)
col_collection.objects.link(ob_camera)
col_collection.objects.link(ob_area)
col_collection.objects.link(ob_area_001)

# ---- scene / render settings (as saved in the file)
scene.camera = ob_camera
scene.frame_start = 1; scene.frame_end = 250; scene.frame_set(1)
scene.render.engine = 'CYCLES'
scene.cycles.samples = 128
scene.cycles.sampling_pattern = 'TABULATED_SOBOL'
scene.cycles.use_adaptive_sampling = False
scene.cycles.use_light_tree = False
scene.view_settings.view_transform = 'Filmic'
bpy.context.view_layer.update()
